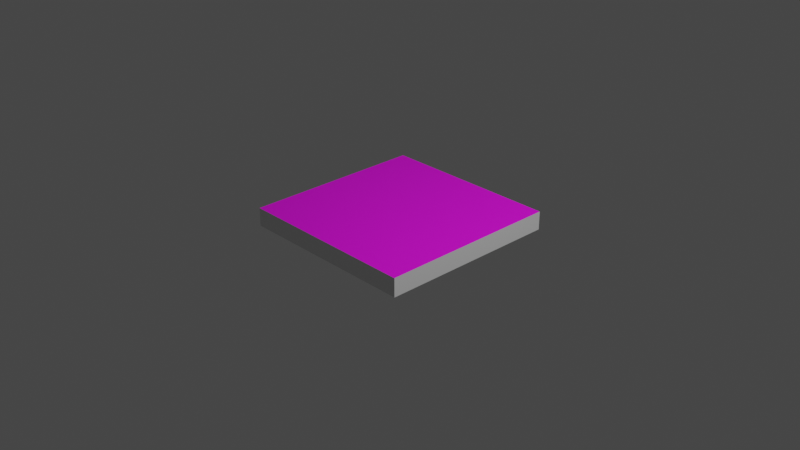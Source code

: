 # Source: cmyk_landing_base.blend  (saved by Blender 3.5.10; exported with 4.5.12 LTS)
import bpy
from mathutils import Matrix  # noqa: F401  (used for matrix-valued properties, if any)

bpy.ops.wm.read_factory_settings(use_empty=True)
scene = bpy.context.scene
scene.name = 'Scene'

# ---- collections
col_collection = bpy.data.collections.new('Collection'); scene.collection.children.link(col_collection)

# ---- images (referenced by path relative to the original .blend; pixels are not part of the script)
import os
ASSET_DIR = os.environ.get("B2B_ASSET_DIR", "")  # directory of the original .blend (textures are referenced by path, not embedded)
HERE = os.path.dirname(os.path.abspath(__file__))  # packed textures are extracted next to this script under _unpacked/

def load_image(name, relpath, width, height, colorspace="sRGB"):
    """Load a texture the original file referenced (path relative to the .blend, or extracted next to this script)."""
    p = next((c for c in (os.path.join(HERE, relpath), os.path.join(ASSET_DIR, relpath)) if relpath and os.path.exists(c)), "")
    if p:
        img = bpy.data.images.load(p, check_existing=True)
        img.name = name
    else:  # same state as the original file: an image datablock whose file is absent (Cycles renders it pink)
        img = bpy.data.images.new(name, width, height)
        img.source = "FILE"
        img.filepath = "//" + (relpath or name)
    img.colorspace_settings.name = colorspace
    return img
img_base_trans_500x500_png = load_image('base_trans_500x500.png', 'base_trans_500x500.png', 1024, 1024, 'sRGB')

# ---- materials (node trees are filled in below, after node groups)
mat_material = bpy.data.materials.new('Material')
mat_material.alpha_threshold = 0.0
mat_material.use_transparent_shadow = False
mat_material.roughness = 0.5
mat_material.line_color = (0.0, 0.0, 0.0, 1.0)
mat_material_001 = bpy.data.materials.new('Material.001')
mat_material_001.use_transparent_shadow = False

# ---- material node trees
mat_material.use_nodes = True; mat_material.node_tree.nodes.clear()
_N = mat_material.node_tree.nodes; _L = mat_material.node_tree.links
n0 = _N.new('ShaderNodeOutputMaterial'); n0.name = 'Material Output'; n0.location = (300, 300)
n1 = _N.new('ShaderNodeBsdfPrincipled'); n1.name = 'Principled BSDF'; n1.location = (10, 300)
n1.distribution = 'GGX'
n1.subsurface_method = 'RANDOM_WALK_SKIN'
n1.inputs[3].default_value = 1.45
n1.inputs[27].default_value = (0.0, 0.0, 0.0, 1.0)
n1.inputs[28].default_value = 1.0
_L.new(n1.outputs[0], n0.inputs[0])
n0.is_active_output = True
mat_material_001.use_nodes = True; mat_material_001.node_tree.nodes.clear()
_N = mat_material_001.node_tree.nodes; _L = mat_material_001.node_tree.links
n0 = _N.new('ShaderNodeBsdfPrincipled'); n0.name = 'Principled BSDF'; n0.location = (10, 300)
n0.distribution = 'GGX'
n0.subsurface_method = 'RANDOM_WALK_SKIN'
n0.inputs[3].default_value = 1.45
n0.inputs[27].default_value = (0.0, 0.0, 0.0, 1.0)
n0.inputs[28].default_value = 1.0
n1 = _N.new('ShaderNodeOutputMaterial'); n1.name = 'Material Output'; n1.location = (300, 300)
n2 = _N.new('ShaderNodeTexImage'); n2.name = 'Image Texture'; n2.location = (-280, 280)
n2.image = img_base_trans_500x500_png
_L.new(n0.outputs[0], n1.inputs[0])
_L.new(n2.outputs[0], n0.inputs[0])
n1.is_active_output = True

# ---- world
world_world = bpy.data.worlds.new('World'); scene.world = world_world
world_world.use_nodes = True; world_world.node_tree.nodes.clear()
_N = world_world.node_tree.nodes; _L = world_world.node_tree.links
n0 = _N.new('ShaderNodeOutputWorld'); n0.name = 'World Output'; n0.location = (300, 300)
n1 = _N.new('ShaderNodeBackground'); n1.name = 'Background'; n1.location = (10, 300)
n1.inputs[0].default_value = (0.05088, 0.05088, 0.05088, 1.0)
_L.new(n1.outputs[0], n0.inputs[0])
n0.is_active_output = True
world_world.color = (0.05088, 0.05088, 0.05088)
world_world.use_sun_shadow = False
world_world.sun_shadow_jitter_overblur = 0.0

# ---- cameras
cam_camera = bpy.data.cameras.new('Camera')
cam_camera.clip_end = 100.0
cam_camera.ortho_scale = 7.314

# ---- lights
light_light = bpy.data.lights.new('Light', 'POINT')
light_light.transmission_factor = 0.0
light_light.energy = 1000.0
light_light.shadow_soft_size = 0.1
light_light.shadow_maximum_resolution = 0.006
light_light.use_absolute_resolution = True

# ---- meshes
me_cube = bpy.data.meshes.new('Cube')
me_cube.from_pydata([(1.0, 1.0, 1.0), (1.0, 1.0, -1.0), (1.0, -1.0, 1.0), (1.0, -1.0, -1.0), (-1.0, 1.0, 1.0), (-1.0, 1.0, -1.0), (-1.0, -1.0, 1.0), (-1.0, -1.0, -1.0)], [], [(0, 4, 6, 2), (3, 2, 6, 7), (7, 6, 4, 5), (5, 1, 3, 7), (1, 0, 2, 3), (5, 4, 0, 1)])
me_cube.polygons.foreach_set('material_index', [1, 0, 0, 0, 0, 0])
_uv = me_cube.uv_layers.new(name='UVMap')
_uv.uv.foreach_set('vector', [9.995e-05, 0.9999, 0.0001, 9.995e-05, 0.9999, 9.995e-05, 0.9999, 0.9999, 0.375, 0.75, 0.625, 0.75, 0.625, 1.0, 0.375, 1.0, 0.375, 0.0, 0.625, 0.0, 0.625, 0.25, 0.375, 0.25, 0.125, 0.5, 0.375, 0.5, 0.375, 0.75, 0.125, 0.75, 0.375, 0.5, 0.625, 0.5, 0.625, 0.75, 0.375, 0.75, 0.375, 0.25, 0.625, 0.25, 0.625, 0.5, 0.375, 0.5])
me_cube.materials.append(mat_material)
me_cube.materials.append(mat_material_001)
me_cube.use_mirror_vertex_groups = False
me_cube.update()

# ---- objects
ob_cube = bpy.data.objects.new('Cube', me_cube)
ob_light = bpy.data.objects.new('Light', light_light)
ob_camera = bpy.data.objects.new('Camera', cam_camera)

# ---- transforms, parenting, visibility, modifiers, constraints
ob_cube.location = (0.0, 0.0, 0.0)
ob_cube.scale = (1.0, 1.0, 0.1)
ob_cube.lock_rotations_4d = False
ob_cube.empty_display_type = 'ARROWS'
ob_cube.lineart.crease_threshold = 0.0
ob_light.location = (4.076, 1.005, 5.904)
ob_light.rotation_euler = (0.6503, 0.05522, 1.866)
ob_light.lock_rotations_4d = False
ob_light.empty_display_type = 'ARROWS'
ob_light.color = (0.0, 0.0, 0.0, 0.0)
ob_light.lineart.crease_threshold = 0.0
ob_camera.location = (7.359, -6.926, 4.958)
ob_camera.rotation_euler = (1.109, 0.0, 0.8149)
ob_camera.lock_rotations_4d = False
ob_camera.empty_display_type = 'ARROWS'
ob_camera.color = (0.0, 0.0, 0.0, 0.0)
ob_camera.display_type = 'WIRE'
ob_camera.lineart.crease_threshold = 0.0

# ---- collection membership
col_collection.objects.link(ob_cube)
col_collection.objects.link(ob_light)
col_collection.objects.link(ob_camera)

# ---- scene / render settings (as saved in the file)
scene.camera = ob_camera
scene.frame_start = 1; scene.frame_end = 250; scene.frame_set(1)
scene.render.engine = 'BLENDER_EEVEE_NEXT'
scene.cycles.sampling_pattern = 'TABULATED_SOBOL'
scene.view_settings.view_transform = 'Filmic'
bpy.context.view_layer.update()
